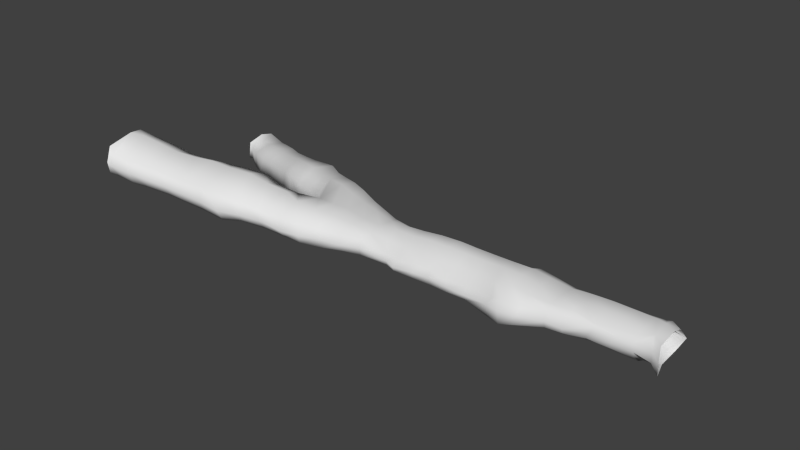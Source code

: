 # Source: colliders_tunnel02.blend  (saved by Blender 2.72.0; exported with 4.5.12 LTS)
import bpy
from mathutils import Matrix  # noqa: F401  (used for matrix-valued properties, if any)

bpy.ops.wm.read_factory_settings(use_empty=True)
scene = bpy.context.scene
scene.name = 'Scene'

# ---- collections
col_collection_13 = bpy.data.collections.new('Collection 13'); scene.collection.children.link(col_collection_13)

# ---- world
world_world = bpy.data.worlds.new('World'); scene.world = world_world
world_world.color = (0.05088, 0.05088, 0.05088)
world_world.use_sun_shadow = False
world_world.sun_shadow_jitter_overblur = 0.0
world_world.cycles.sampling_method = 'MANUAL'
world_world.cycles.sample_map_resolution = 256

# ---- meshes
me_cube_009 = bpy.data.meshes.new('Cube.009')
me_cube_009.from_pydata([(-42.1, -7.172, -0.883), (-42.39, 0.5256, -1.157), (-42.24, -7.194, 0.6402), (-42.29, 0.4005, 0.4228), (-15.47, -2.013, 0.4558), (-15.01, -5.256, 0.1823), (-42.16, -5.654, 1.206), (-42.04, -3.559, 0.7236), (-42.14, -1.159, 0.894), (-42.04, -1.252, -1.358), (-41.74, -3.432, -1.186), (-42.01, -5.877, -1.258), (-15.52, -2.762, 0.6678), (-15.35, -4.458, 0.7592), (-15.52, -4.152, -1.343), (-15.57, -2.582, -1.357), (-42.21, -7.589, -0.2806), (-42.17, 0.9483, -0.2804), (-15.57, -1.625, -0.377), (-15.01, -5.256, -0.5616), (-36.3, -2.083, 0.3388), (-34.84, -2.208, 0.2504), (-33.49, -2.256, 0.1565), (-31.72, -2.233, 0.481), (-30.24, -2.277, 0.6397), (-28.56, -2.262, 0.3536), (-27.41, -2.277, 0.546), (-25.98, -1.983, 0.2802), (-24.68, -1.779, 0.4995), (-23.49, -1.863, 0.365), (-21.81, -2.121, 0.2681), (-20.19, -2.072, 0.3224), (-19.09, -2.059, 0.3459), (-17.34, -2.065, 0.3366), (-15.87, -2.025, 0.382), (-16.41, -1.925, -0.8801), (-17.5, -2.143, -0.9103), (-18.96, -2.125, -0.8583), (-20.34, -2.125, -0.8715), (-21.83, -2.137, -0.8817), (-23.46, -1.881, -0.9605), (-24.61, -1.736, -1.034), (-25.86, -2.022, -0.9245), (-27.49, -2.142, -0.91), (-29.06, -1.437, -1.228), (-30.21, -1.459, -1.279), (-30.92, -1.95, -1.06), (-33.28, -2.294, -0.8193), (-34.79, -2.147, -0.8396), (-36.3, -2.085, -0.9159), (-16.28, -5.202, 0.2302), (-17.27, -5.209, 0.1619), (-18.77, -5.263, 0.2855), (-20.41, -5.404, 0.2281), (-21.83, -5.556, 0.3875), (-23.39, -5.894, 0.1774), (-24.81, -6.149, 0.3105), (-25.39, -6.079, 0.08398), (-27.48, -5.688, -0.04689), (-29.16, -5.718, -0.1926), (-30.52, -5.531, 0.03413), (-31.43, -5.572, 0.003329), (-33.23, -5.707, -0.1402), (-34.02, -5.571, -0.1816), (-36.31, -5.511, 0.2285), (-36.4, -5.698, -0.9554), (-34.0, -5.721, -0.907), (-33.23, -5.967, -0.9317), (-31.82, -5.805, -1.0), (-30.35, -5.68, -1.066), (-29.04, -5.909, -0.9383), (-27.53, -5.952, -0.8865), (-25.54, -6.292, -1.178), (-24.64, -6.427, -1.297), (-23.76, -6.269, -1.092), (-21.86, -5.605, -0.8114), (-20.66, -5.547, -0.7571), (-19.31, -5.225, -0.6696), (-17.52, -5.203, -0.696), (-16.09, -5.192, -0.6704), (-36.12, -5.047, -1.287), (-34.18, -5.047, -1.128), (-33.21, -5.242, -1.264), (-31.82, -5.234, -1.33), (-30.34, -5.245, -1.279), (-28.98, -5.247, -1.27), (-27.52, -5.231, -1.227), (-25.85, -5.279, -1.267), (-24.67, -5.32, -1.485), (-23.41, -5.246, -1.231), (-21.86, -5.112, -1.033), (-20.41, -5.053, -1.061), (-18.96, -4.831, -0.9918), (-17.5, -4.843, -1.064), (-16.0, -4.834, -1.075), (-36.11, -3.986, -1.325), (-34.7, -3.925, -1.26), (-33.23, -3.98, -1.303), (-31.77, -3.978, -1.334), (-30.38, -3.943, -1.344), (-28.94, -3.976, -1.296), (-27.5, -3.953, -1.305), (-26.03, -3.943, -1.376), (-24.65, -3.96, -1.554), (-23.28, -3.938, -1.402), (-21.82, -3.939, -1.263), (-20.36, -3.917, -1.31), (-18.94, -3.921, -1.282), (-17.51, -3.955, -1.358), (-16.1, -3.919, -1.383), (-36.05, -2.919, -1.181), (-34.73, -2.783, -1.167), (-33.26, -2.838, -1.156), (-31.77, -2.846, -1.184), (-30.37, -2.618, -1.378), (-28.95, -2.602, -1.303), (-27.48, -2.737, -1.252), (-26.05, -2.729, -1.293), (-24.65, -2.69, -1.472), (-23.28, -2.72, -1.359), (-21.84, -2.736, -1.2), (-20.34, -2.754, -1.22), (-18.98, -2.779, -1.209), (-17.5, -2.746, -1.244), (-16.06, -2.594, -1.348), (-16.18, -4.858, 0.6139), (-17.32, -4.854, 0.5178), (-18.85, -5.069, 0.4153), (-20.33, -4.967, 0.6565), (-21.77, -5.153, 0.649), (-23.29, -5.084, 0.599), (-24.61, -5.131, 0.8898), (-26.02, -4.956, 0.6279), (-27.52, -4.89, 0.4786), (-28.99, -4.832, 0.5181), (-30.32, -4.929, 0.4778), (-31.83, -4.884, 0.4486), (-33.25, -4.867, 0.3768), (-34.78, -4.811, 0.4022), (-36.14, -4.942, 0.5437), (-16.13, -3.951, 0.7648), (-17.6, -3.94, 0.8724), (-18.88, -3.923, 0.8322), (-20.36, -3.942, 0.7822), (-21.79, -3.937, 0.6971), (-23.29, -3.954, 0.8298), (-24.66, -3.971, 1.04), (-26.1, -3.955, 1.056), (-27.52, -3.94, 0.9705), (-28.94, -3.94, 0.9705), (-30.36, -3.906, 0.9668), (-31.81, -3.9, 0.948), (-33.24, -3.912, 0.8058), (-34.7, -3.908, 0.7872), (-36.07, -3.955, 0.7131), (-16.16, -2.755, 0.74), (-17.45, -2.783, 0.7811), (-18.99, -2.7, 0.7501), (-20.3, -2.783, 0.7508), (-21.78, -2.783, 0.6056), (-23.32, -2.735, 0.743), (-24.66, -2.688, 0.9099), (-26.12, -2.756, 0.9168), (-27.49, -2.751, 0.9043), (-28.94, -2.782, 0.9302), (-30.34, -2.717, 0.9215), (-31.8, -2.734, 0.8624), (-33.25, -2.861, 0.7633), (-34.7, -2.877, 0.6743), (-36.05, -2.845, 0.5975), (-15.85, -1.748, -0.3655), (-17.51, -1.807, -0.2892), (-18.97, -1.814, -0.2818), (-20.35, -1.798, -0.2748), (-21.8, -1.828, -0.2935), (-23.34, -1.571, -0.2901), (-24.65, -1.317, -0.2877), (-25.89, -1.662, -0.2088), (-27.55, -1.976, -0.2738), (-29.03, -1.709, -0.5594), (-30.34, -1.693, -0.5511), (-31.78, -2.005, -0.2636), (-33.33, -2.05, -0.2904), (-34.8, -1.944, -0.2713), (-36.15, -1.725, -0.2877), (-36.33, -5.884, -0.3511), (-34.01, -5.855, -0.5047), (-33.22, -6.136, -0.5563), (-31.58, -5.967, -0.4932), (-30.51, -5.88, -0.483), (-28.99, -6.022, -0.4819), (-27.51, -6.117, -0.4937), (-25.71, -6.193, -0.4468), (-24.64, -6.563, -0.3236), (-23.45, -6.302, -0.3288), (-21.8, -5.786, -0.309), (-20.62, -5.647, -0.3986), (-18.92, -5.381, -0.1007), (-17.58, -5.329, -0.2832), (-16.11, -5.327, -0.2817), (-43.67, -7.562, -0.5809), (-44.01, -7.625, 0.8882), (-43.66, -5.169, 1.332), (-43.63, -4.059, 0.808), (-43.32, -3.948, -0.6278), (-43.63, -6.541, -0.9405), (-43.68, -7.901, 0.09128), (-44.02, 1.148, -1.304), (-43.75, 1.128, 0.1086), (-43.5, -2.326, 0.2162), (-43.69, -0.6562, 0.6938), (-43.88, -0.2962, -1.608), (-43.79, -2.101, -1.393), (-43.77, 1.486, -0.6726), (-37.87, -1.436, -0.9358), (-39.23, -0.826, -1.014), (-40.8, -0.1404, -1.067), (-37.88, -5.901, 0.2817), (-39.56, -6.204, 0.2296), (-40.99, -6.866, 0.5013), (-37.69, -5.002, 0.658), (-39.32, -5.101, 0.8438), (-40.67, -5.441, 1.02), (-37.59, -3.877, 0.6772), (-39.22, -3.709, 0.8589), (-40.75, -3.584, 0.7095), (-37.71, -2.471, 0.6758), (-39.26, -2.053, 0.7245), (-40.69, -1.61, 0.7834), (-37.68, -1.091, -0.3013), (-39.16, -0.4383, -0.3115), (-40.65, 0.3077, -0.2868), (-40.94, -0.1478, 0.4298), (-39.22, -0.9145, 0.3494), (-37.82, -1.471, 0.3405), (-40.77, -6.96, -1.021), (-39.19, -6.297, -1.153), (-37.73, -6.032, -0.9696), (-40.68, -5.554, -1.457), (-39.14, -5.336, -1.671), (-37.63, -5.012, -1.264), (-40.66, -3.467, -1.615), (-39.18, -3.713, -1.343), (-37.74, -3.794, -1.356), (-40.69, -1.721, -1.434), (-39.21, -1.983, -1.347), (-37.66, -2.543, -1.304), (-40.7, -7.286, -0.3134), (-39.38, -6.548, -0.443), (-37.7, -6.313, -0.4033), (-56.12, -10.85, 1.111), (-56.18, -10.57, 3.135), (-56.39, -8.479, 3.478), (-56.87, -7.252, 3.194), (-57.07, -6.651, 2.756), (-56.61, -9.621, 0.7277), (-55.9, -11.15, 2.12), (-55.64, 5.781, -2.632), (-55.37, 5.812, -1.724), (-56.38, 3.352, -1.754), (-56.23, 4.441, -1.447), (-56.1, 4.714, -3.011), (-56.45, 3.35, -2.61), (-55.56, 6.016, -2.201), (-55.68, -6.352, 2.511), (-54.28, -6.118, 2.283), (-52.42, -5.884, 1.908), (-51.11, -5.535, 1.841), (-49.55, -5.113, 1.75), (-48.1, -4.579, 1.611), (-46.71, -4.298, 1.521), (-45.35, -4.254, 1.028), (-45.1, -4.255, -0.3576), (-46.59, -4.335, -0.3598), (-47.99, -4.555, -0.1685), (-49.52, -5.06, 0.2311), (-50.89, -5.529, 0.4807), (-52.25, -5.85, 0.7678), (-54.21, -6.162, 1.01), (-54.91, -6.266, 1.205), (-55.35, -10.61, 1.0), (-54.11, -10.39, 0.7387), (-52.94, -10.01, 0.6141), (-51.11, -9.535, 0.3759), (-49.64, -9.248, 0.1223), (-48.33, -8.969, -0.112), (-46.63, -8.689, -0.4704), (-45.3, -8.092, -0.3809), (-45.16, -8.499, 0.2993), (-46.52, -9.232, 0.4447), (-48.12, -9.401, 0.7583), (-49.69, -9.646, 0.9591), (-51.19, -9.903, 1.161), (-52.76, -10.34, 1.404), (-54.22, -10.71, 1.626), (-55.47, -11.04, 1.865), (-45.34, -6.871, -0.7177), (-46.72, -7.277, -0.7967), (-48.19, -7.635, -0.5373), (-49.71, -8.015, -0.3267), (-51.28, -8.366, 0.03088), (-52.72, -8.768, 0.2593), (-54.28, -9.095, 0.405), (-55.54, -9.39, 0.5215), (-55.47, -7.994, 3.305), (-54.22, -7.718, 3.008), (-52.75, -7.406, 2.628), (-51.2, -7.001, 2.483), (-49.69, -6.602, 2.462), (-48.17, -6.241, 2.226), (-46.65, -5.851, 2.088), (-45.17, -5.545, 1.647), (-55.62, -10.64, 2.73), (-54.66, -10.37, 2.424), (-53.08, -9.961, 2.22), (-51.33, -9.455, 1.894), (-49.88, -9.195, 1.697), (-48.37, -8.894, 1.607), (-46.74, -8.697, 1.565), (-45.48, -8.216, 1.276), (-55.35, 2.657, -2.801), (-54.09, 1.985, -2.699), (-52.63, 1.504, -2.438), (-51.1, 0.7608, -2.263), (-49.59, 0.1389, -2.174), (-48.12, -0.6015, -2.071), (-46.59, -1.092, -1.623), (-45.08, -1.689, -1.43), (-44.94, -1.678, -0.03892), (-46.47, -1.148, -0.2081), (-48.05, -0.5954, -0.2518), (-49.16, 0.04186, -0.4563), (-50.83, 0.8518, -0.9349), (-52.23, 1.558, -1.109), (-53.83, 2.132, -1.339), (-55.29, 2.774, -1.534), (-54.48, 5.393, -1.514), (-53.16, 4.849, -1.319), (-51.99, 4.307, -1.207), (-50.44, 3.734, -0.9234), (-49.05, 3.256, -0.6688), (-47.66, 2.935, -0.4146), (-46.44, 2.483, -0.1281), (-45.24, 1.844, -0.1646), (-45.07, 2.185, -0.87), (-46.31, 2.893, -1.064), (-47.65, 3.282, -1.219), (-49.07, 3.573, -1.363), (-50.45, 4.043, -1.532), (-51.93, 4.588, -1.721), (-53.15, 5.175, -1.895), (-54.47, 5.721, -2.072), (-55.11, 4.337, -3.16), (-53.71, 3.756, -2.957), (-52.36, 3.149, -2.751), (-50.93, 2.559, -2.556), (-49.47, 1.982, -2.402), (-48.06, 1.43, -2.34), (-46.69, 0.8738, -2.16), (-45.34, 0.3107, -1.828), (-54.68, 5.528, -2.655), (-53.35, 4.984, -2.462), (-52.15, 4.448, -2.272), (-50.63, 3.813, -2.068), (-49.28, 3.283, -1.934), (-47.73, 2.808, -1.902), (-46.6, 2.426, -1.832), (-45.42, 1.868, -1.607), (-45.06, -0.07965, 0.3371), (-46.53, 0.4952, 0.3849), (-47.95, 1.075, 0.174), (-49.37, 1.686, -0.121), (-50.73, 2.243, -0.4972), (-52.16, 2.78, -0.7215), (-53.56, 3.41, -0.9234), (-54.98, 3.989, -1.129), (-56.78, -7.706, 1.181), (-41.87, -4.654, -1.222), (-36.12, -4.516, -1.306), (-34.44, -4.486, -1.194), (-33.22, -4.611, -1.283), (-31.8, -4.606, -1.332), (-30.36, -4.594, -1.312), (-28.96, -4.611, -1.283), (-27.51, -4.592, -1.266), (-25.94, -4.611, -1.322), (-24.66, -4.64, -1.52), (-23.34, -4.592, -1.317), (-21.84, -4.526, -1.148), (-20.39, -4.485, -1.186), (-18.95, -4.376, -1.137), (-17.51, -4.399, -1.211), (-15.94, -4.377, -1.229), (-43.48, -5.244, -0.7841), (-40.67, -4.51, -1.536), (-39.16, -4.525, -1.507), (-37.69, -4.403, -1.31), (-45.22, -5.563, -0.5377), (-46.65, -5.806, -0.5783), (-48.09, -6.095, -0.3529), (-49.62, -6.537, -0.0478), (-51.08, -6.948, 0.2558), (-52.48, -7.309, 0.5136), (-54.24, -7.628, 0.7074), (-55.22, -7.828, 0.8633), (-14.58, -5.186, 0.7154), (-14.46, -5.431, -1.142), (-14.75, -2.483, 0.4301), (-14.98, -2.211, -1.27), (-14.45, -5.52, -0.2699), (-14.63, -1.706, -0.5258), (-14.73, -3.377, 0.6908), (-14.97, -3.886, -1.36), (-56.97, 6.55, -2.039), (-56.98, 6.103, -2.708), (-57.0, 5.013, -3.078), (-56.97, 3.488, -2.707), (-56.98, 5.011, -1.114), (-56.98, 6.104, -1.394), (-56.99, 3.692, -1.433)], [], [(19, 14, 109, 392, 94, 79, 199), (247, 235, 0, 16), (228, 8, 3, 232), (109, 14, 15, 124), (219, 2, 6, 222), (222, 6, 7, 225), (225, 7, 8, 228), (34, 170, 18, 4), (219, 247, 16, 2), (229, 214, 49, 184), (184, 49, 48, 183), (183, 48, 47, 182), (182, 47, 46, 181), (181, 46, 45, 180), (180, 45, 44, 179), (179, 44, 43, 178), (178, 43, 42, 177), (177, 42, 41, 176), (176, 41, 40, 175), (175, 40, 39, 174), (174, 39, 38, 173), (173, 38, 37, 172), (172, 37, 36, 171), (171, 36, 35, 170), (199, 79, 78, 198), (198, 78, 77, 197), (197, 77, 76, 196), (196, 76, 75, 195), (195, 75, 74, 194), (194, 74, 73, 193), (193, 73, 72, 192), (192, 72, 71, 191), (191, 71, 70, 190), (190, 70, 69, 189), (189, 69, 68, 188), (188, 68, 67, 187), (187, 67, 66, 186), (186, 66, 65, 185), (246, 110, 49, 214), (110, 111, 48, 49), (111, 112, 47, 48), (112, 113, 46, 47), (113, 114, 45, 46), (114, 115, 44, 45), (115, 116, 43, 44), (116, 117, 42, 43), (117, 118, 41, 42), (118, 119, 40, 41), (119, 120, 39, 40), (120, 121, 38, 39), (121, 122, 37, 38), (122, 123, 36, 37), (123, 124, 35, 36), (12, 155, 34, 4), (155, 156, 33, 34), (156, 157, 32, 33), (157, 158, 31, 32), (158, 159, 30, 31), (159, 160, 29, 30), (160, 161, 28, 29), (161, 162, 27, 28), (162, 163, 26, 27), (163, 164, 25, 26), (164, 165, 24, 25), (165, 166, 23, 24), (166, 167, 22, 23), (167, 168, 21, 22), (168, 169, 20, 21), (237, 65, 80, 240), (65, 66, 81, 80), (66, 67, 82, 81), (67, 68, 83, 82), (68, 69, 84, 83), (69, 70, 85, 84), (70, 71, 86, 85), (71, 72, 87, 86), (72, 73, 88, 87), (73, 74, 89, 88), (74, 75, 90, 89), (75, 76, 91, 90), (76, 77, 92, 91), (77, 78, 93, 92), (78, 79, 94, 93), (396, 378, 95, 243), (378, 379, 96, 95), (379, 380, 97, 96), (380, 381, 98, 97), (381, 382, 99, 98), (382, 383, 100, 99), (383, 384, 101, 100), (384, 385, 102, 101), (385, 386, 103, 102), (386, 387, 104, 103), (387, 388, 105, 104), (388, 389, 106, 105), (389, 390, 107, 106), (390, 391, 108, 107), (391, 392, 109, 108), (243, 95, 110, 246), (95, 96, 111, 110), (96, 97, 112, 111), (97, 98, 113, 112), (98, 99, 114, 113), (99, 100, 115, 114), (100, 101, 116, 115), (101, 102, 117, 116), (102, 103, 118, 117), (103, 104, 119, 118), (104, 105, 120, 119), (105, 106, 121, 120), (106, 107, 122, 121), (107, 108, 123, 122), (108, 109, 124, 123), (50, 51, 126, 125), (51, 52, 127, 126), (52, 53, 128, 127), (53, 54, 129, 128), (54, 55, 130, 129), (55, 56, 131, 130), (56, 57, 132, 131), (57, 58, 133, 132), (58, 59, 134, 133), (59, 60, 135, 134), (60, 61, 136, 135), (61, 62, 137, 136), (62, 63, 138, 137), (63, 64, 139, 138), (125, 126, 141, 140), (126, 127, 142, 141), (127, 128, 143, 142), (128, 129, 144, 143), (129, 130, 145, 144), (130, 131, 146, 145), (131, 132, 147, 146), (132, 133, 148, 147), (133, 134, 149, 148), (134, 135, 150, 149), (135, 136, 151, 150), (136, 137, 152, 151), (137, 138, 153, 152), (138, 139, 154, 153), (13, 140, 155, 12), (140, 141, 156, 155), (141, 142, 157, 156), (142, 143, 158, 157), (143, 144, 159, 158), (144, 145, 160, 159), (145, 146, 161, 160), (146, 147, 162, 161), (147, 148, 163, 162), (148, 149, 164, 163), (149, 150, 165, 164), (150, 151, 166, 165), (151, 152, 167, 166), (152, 153, 168, 167), (153, 154, 169, 168), (234, 229, 184, 20), (20, 184, 183, 21), (21, 183, 182, 22), (22, 182, 181, 23), (23, 181, 180, 24), (24, 180, 179, 25), (25, 179, 178, 26), (26, 178, 177, 27), (27, 177, 176, 28), (28, 176, 175, 29), (29, 175, 174, 30), (30, 174, 173, 31), (31, 173, 172, 32), (32, 172, 171, 33), (33, 171, 170, 34), (5, 19, 199, 50), (50, 199, 198, 51), (51, 198, 197, 52), (52, 197, 196, 53), (53, 196, 195, 54), (54, 195, 194, 55), (55, 194, 193, 56), (56, 193, 192, 57), (57, 192, 191, 58), (58, 191, 190, 59), (59, 190, 189, 60), (60, 189, 188, 61), (61, 188, 187, 62), (62, 187, 186, 63), (63, 186, 185, 64), (0, 200, 206, 16), (377, 393, 205, 11), (6, 202, 203, 7), (2, 201, 202, 6), (11, 205, 200, 0), (16, 206, 201, 2), (3, 208, 213, 17), (9, 211, 212, 10), (1, 207, 211, 9), (7, 209, 210, 8), (17, 213, 207, 1), (8, 210, 208, 3), (10, 212, 209, 7), (204, 10, 7, 203), (185, 65, 237, 249), (249, 237, 236, 248), (248, 236, 235, 247), (169, 226, 234, 20), (226, 227, 233, 234), (227, 228, 232, 233), (64, 217, 220, 139), (217, 218, 221, 220), (218, 219, 222, 221), (139, 220, 223, 154), (220, 221, 224, 223), (221, 222, 225, 224), (154, 223, 226, 169), (223, 224, 227, 226), (224, 225, 228, 227), (64, 185, 249, 217), (217, 249, 248, 218), (218, 248, 247, 219), (17, 1, 216, 231), (231, 216, 215, 230), (230, 215, 214, 229), (9, 244, 216, 1), (244, 245, 215, 216), (245, 246, 214, 215), (0, 235, 238, 11), (235, 236, 239, 238), (236, 237, 240, 239), (377, 394, 241, 10), (394, 395, 242, 241), (395, 396, 243, 242), (10, 241, 244, 9), (241, 242, 245, 244), (242, 243, 246, 245), (3, 17, 231, 232), (232, 231, 230, 233), (233, 230, 229, 234), (264, 253, 254, 279), (280, 250, 256, 295), (304, 252, 253, 264), (312, 251, 252, 304), (303, 255, 250, 280), (295, 256, 251, 312), (320, 262, 259, 335), (336, 258, 263, 351), (352, 261, 262, 320), (360, 257, 261, 352), (335, 259, 260, 375), (351, 263, 257, 360), (375, 260, 258, 336), (203, 271, 272, 204), (271, 270, 273, 272), (270, 269, 274, 273), (269, 268, 275, 274), (268, 267, 276, 275), (267, 266, 277, 276), (266, 265, 278, 277), (265, 264, 279, 278), (200, 287, 288, 206), (287, 286, 289, 288), (286, 285, 290, 289), (285, 284, 291, 290), (284, 283, 292, 291), (283, 282, 293, 292), (282, 281, 294, 293), (281, 280, 295, 294), (393, 397, 296, 205), (397, 398, 297, 296), (398, 399, 298, 297), (399, 400, 299, 298), (400, 401, 300, 299), (401, 402, 301, 300), (402, 403, 302, 301), (403, 404, 303, 302), (202, 311, 271, 203), (311, 310, 270, 271), (310, 309, 269, 270), (309, 308, 268, 269), (308, 307, 267, 268), (307, 306, 266, 267), (306, 305, 265, 266), (305, 304, 264, 265), (201, 319, 311, 202), (319, 318, 310, 311), (318, 317, 309, 310), (317, 316, 308, 309), (316, 315, 307, 308), (315, 314, 306, 307), (314, 313, 305, 306), (313, 312, 304, 305), (205, 296, 287, 200), (296, 297, 286, 287), (297, 298, 285, 286), (298, 299, 284, 285), (299, 300, 283, 284), (300, 301, 282, 283), (301, 302, 281, 282), (302, 303, 280, 281), (206, 288, 319, 201), (288, 289, 318, 319), (289, 290, 317, 318), (290, 291, 316, 317), (291, 292, 315, 316), (292, 293, 314, 315), (293, 294, 313, 314), (294, 295, 312, 313), (212, 327, 328, 209), (327, 326, 329, 328), (326, 325, 330, 329), (325, 324, 331, 330), (324, 323, 332, 331), (323, 322, 333, 332), (322, 321, 334, 333), (321, 320, 335, 334), (208, 343, 344, 213), (343, 342, 345, 344), (342, 341, 346, 345), (341, 340, 347, 346), (340, 339, 348, 347), (339, 338, 349, 348), (338, 337, 350, 349), (337, 336, 351, 350), (211, 359, 327, 212), (359, 358, 326, 327), (358, 357, 325, 326), (357, 356, 324, 325), (356, 355, 323, 324), (355, 354, 322, 323), (354, 353, 321, 322), (353, 352, 320, 321), (207, 367, 359, 211), (367, 366, 358, 359), (366, 365, 357, 358), (365, 364, 356, 357), (364, 363, 355, 356), (363, 362, 354, 355), (362, 361, 353, 354), (361, 360, 352, 353), (209, 328, 368, 210), (328, 329, 369, 368), (329, 330, 370, 369), (330, 331, 371, 370), (331, 332, 372, 371), (332, 333, 373, 372), (333, 334, 374, 373), (334, 335, 375, 374), (213, 344, 367, 207), (344, 345, 366, 367), (345, 346, 365, 366), (346, 347, 364, 365), (347, 348, 363, 364), (348, 349, 362, 363), (349, 350, 361, 362), (350, 351, 360, 361), (210, 368, 343, 208), (368, 369, 342, 343), (369, 370, 341, 342), (370, 371, 340, 341), (371, 372, 339, 340), (372, 373, 338, 339), (373, 374, 337, 338), (374, 375, 336, 337), (279, 254, 376, 404), (240, 80, 378, 396), (80, 81, 379, 378), (81, 82, 380, 379), (82, 83, 381, 380), (83, 84, 382, 381), (84, 85, 383, 382), (85, 86, 384, 383), (86, 87, 385, 384), (87, 88, 386, 385), (88, 89, 387, 386), (89, 90, 388, 387), (90, 91, 389, 388), (91, 92, 390, 389), (92, 93, 391, 390), (93, 94, 392, 391), (10, 204, 393, 377), (11, 238, 394, 377), (238, 239, 395, 394), (239, 240, 396, 395), (204, 272, 397, 393), (272, 273, 398, 397), (273, 274, 399, 398), (274, 275, 400, 399), (275, 276, 401, 400), (276, 277, 402, 401), (277, 278, 403, 402), (278, 279, 404, 403), (404, 376, 255, 303), (124, 15, 18, 170, 35), (125, 140, 13, 5, 50), (19, 406, 412, 14), (14, 412, 408, 15), (15, 408, 410, 18), (18, 410, 407, 4), (19, 5, 409, 406), (5, 13, 405, 409), (13, 12, 411, 405), (12, 4, 407, 411), (260, 417, 418, 258), (263, 258, 418, 413), (257, 263, 413, 414), (261, 257, 414, 415), (262, 261, 415, 416), (262, 416, 419, 259), (259, 419, 417, 260)])
me_cube_009.polygons.foreach_set('use_smooth', [True] * 407)
_uv = me_cube_009.uv_layers.new(name='UVMap')
_uv.uv.foreach_set('vector', [0.8012, 0.4119, 0.7749, 0.4479, 0.7574, 0.4525, 0.7638, 0.4395, 0.7636, 0.4258, 0.7655, 0.4097, 0.7669, 0.3973, 0.04201, 0.3386, 0.0458, 0.358, 0.01054, 0.362, 0.002435, 0.3435, 0.06246, 0.1679, 0.02323, 0.1545, 0.0205, 0.1112, 0.0567, 0.1264, 0.7945, 0.1851, 0.8112, 0.1793, 0.8074, 0.2252, 0.793, 0.2232, 0.03449, 0.315, 0.0001406, 0.3168, 0.009082, 0.274, 0.05054, 0.276, 0.05054, 0.276, 0.009082, 0.274, 0.02215, 0.2184, 0.05688, 0.2231, 0.05688, 0.2231, 0.02215, 0.2184, 0.02323, 0.1545, 0.06246, 0.1679, 0.7882, 0.2838, 0.7943, 0.262, 0.8022, 0.2637, 0.799, 0.2871, 0.03449, 0.315, 0.04201, 0.3386, 0.002435, 0.3435, 0.0001406, 0.3168, 0.1576, 0.1411, 0.164, 0.1187, 0.2166, 0.1349, 0.2102, 0.1595, 0.2102, 0.1595, 0.2166, 0.1349, 0.2626, 0.1546, 0.2565, 0.1735, 0.2565, 0.1735, 0.2626, 0.1546, 0.3108, 0.1653, 0.3052, 0.1837, 0.3052, 0.1837, 0.3108, 0.1653, 0.3845, 0.177, 0.3539, 0.1937, 0.3539, 0.1937, 0.3845, 0.177, 0.4045, 0.1816, 0.3958, 0.1952, 0.3958, 0.1952, 0.4045, 0.1816, 0.4254, 0.1853, 0.4256, 0.2015, 0.4256, 0.2015, 0.4254, 0.1853, 0.4709, 0.1901, 0.4674, 0.21, 0.4674, 0.21, 0.4709, 0.1901, 0.5196, 0.1964, 0.5163, 0.2182, 0.5163, 0.2182, 0.5196, 0.1964, 0.5516, 0.2032, 0.5476, 0.222, 0.5476, 0.222, 0.5516, 0.2032, 0.5794, 0.2078, 0.5785, 0.2272, 0.5785, 0.2272, 0.5794, 0.2078, 0.6251, 0.2156, 0.6219, 0.2352, 0.6219, 0.2352, 0.6251, 0.2156, 0.6678, 0.2237, 0.6643, 0.2429, 0.6643, 0.2429, 0.6678, 0.2237, 0.7071, 0.2304, 0.7039, 0.2492, 0.7039, 0.2492, 0.7071, 0.2304, 0.7495, 0.2355, 0.746, 0.2561, 0.746, 0.2561, 0.7495, 0.2355, 0.78, 0.2445, 0.7943, 0.262, 0.7669, 0.3973, 0.7655, 0.4097, 0.7225, 0.404, 0.7223, 0.3909, 0.7223, 0.3909, 0.7225, 0.404, 0.6683, 0.3981, 0.6821, 0.381, 0.6821, 0.381, 0.6683, 0.3981, 0.6275, 0.3929, 0.6299, 0.3826, 0.6299, 0.3826, 0.6275, 0.3929, 0.5931, 0.392, 0.5956, 0.3764, 0.5956, 0.3764, 0.5931, 0.392, 0.54, 0.3853, 0.5502, 0.3693, 0.5502, 0.3693, 0.54, 0.3853, 0.5214, 0.3841, 0.5245, 0.3657, 0.5245, 0.3657, 0.5214, 0.3841, 0.5019, 0.3811, 0.4994, 0.3631, 0.4994, 0.3631, 0.5019, 0.3811, 0.4487, 0.3713, 0.451, 0.3595, 0.451, 0.3595, 0.4487, 0.3713, 0.406, 0.3656, 0.4093, 0.3529, 0.4093, 0.3529, 0.406, 0.3656, 0.3674, 0.3653, 0.3649, 0.3463, 0.3649, 0.3463, 0.3674, 0.3653, 0.325, 0.3569, 0.3335, 0.3421, 0.3335, 0.3421, 0.325, 0.3569, 0.2875, 0.3497, 0.2892, 0.3393, 0.2892, 0.3393, 0.2875, 0.3497, 0.2634, 0.3497, 0.264, 0.3357, 0.264, 0.3357, 0.2634, 0.3497, 0.1839, 0.3511, 0.185, 0.3296, 0.1908, 0.09548, 0.2371, 0.1145, 0.2166, 0.1349, 0.164, 0.1187, 0.2371, 0.1145, 0.2722, 0.1343, 0.2626, 0.1546, 0.2166, 0.1349, 0.2722, 0.1343, 0.3156, 0.1453, 0.3108, 0.1653, 0.2626, 0.1546, 0.3156, 0.1453, 0.36, 0.1501, 0.3845, 0.177, 0.3108, 0.1653, 0.36, 0.1501, 0.3991, 0.1567, 0.4045, 0.1816, 0.3845, 0.177, 0.3991, 0.1567, 0.434, 0.1608, 0.4254, 0.1853, 0.4045, 0.1816, 0.434, 0.1608, 0.4752, 0.169, 0.4709, 0.1901, 0.4254, 0.1853, 0.4752, 0.169, 0.5168, 0.1739, 0.5196, 0.1964, 0.4709, 0.1901, 0.5168, 0.1739, 0.5547, 0.1778, 0.5516, 0.2032, 0.5196, 0.1964, 0.5547, 0.1778, 0.5896, 0.1853, 0.5794, 0.2078, 0.5516, 0.2032, 0.5896, 0.1853, 0.6288, 0.196, 0.6251, 0.2156, 0.5794, 0.2078, 0.6288, 0.196, 0.6715, 0.2034, 0.6678, 0.2237, 0.6251, 0.2156, 0.6715, 0.2034, 0.7097, 0.2092, 0.7071, 0.2304, 0.6678, 0.2237, 0.7097, 0.2092, 0.7519, 0.2156, 0.7495, 0.2355, 0.7071, 0.2304, 0.7519, 0.2156, 0.793, 0.2232, 0.78, 0.2445, 0.7495, 0.2355, 0.794, 0.3072, 0.7762, 0.3048, 0.7882, 0.2838, 0.799, 0.2871, 0.7762, 0.3048, 0.7398, 0.2998, 0.7474, 0.276, 0.7882, 0.2838, 0.7398, 0.2998, 0.6964, 0.2899, 0.6972, 0.2678, 0.7474, 0.276, 0.6964, 0.2899, 0.6588, 0.2852, 0.666, 0.2623, 0.6972, 0.2678, 0.6588, 0.2852, 0.6163, 0.276, 0.6188, 0.254, 0.666, 0.2623, 0.6163, 0.276, 0.573, 0.2701, 0.5718, 0.2451, 0.6188, 0.254, 0.573, 0.2701, 0.5386, 0.2648, 0.5429, 0.2412, 0.5718, 0.2451, 0.5386, 0.2648, 0.5012, 0.2592, 0.5103, 0.2333, 0.5429, 0.2412, 0.5012, 0.2592, 0.4639, 0.253, 0.4685, 0.2367, 0.5103, 0.2333, 0.4639, 0.253, 0.4233, 0.249, 0.4364, 0.2291, 0.4685, 0.2367, 0.4233, 0.249, 0.3857, 0.2422, 0.3909, 0.2287, 0.4364, 0.2291, 0.3857, 0.2422, 0.3451, 0.2342, 0.3508, 0.2165, 0.3909, 0.2287, 0.3451, 0.2342, 0.3005, 0.2279, 0.2969, 0.1986, 0.3508, 0.2165, 0.3005, 0.2279, 0.2526, 0.2202, 0.2515, 0.1927, 0.2969, 0.1986, 0.2526, 0.2202, 0.2066, 0.2127, 0.2006, 0.1838, 0.2515, 0.1927, 0.1392, 0.3518, 0.1839, 0.3511, 0.1953, 0.3738, 0.1496, 0.3828, 0.1839, 0.3511, 0.2634, 0.3497, 0.2556, 0.3723, 0.1953, 0.3738, 0.2634, 0.3497, 0.2875, 0.3497, 0.2851, 0.3709, 0.2556, 0.3723, 0.2875, 0.3497, 0.325, 0.3569, 0.3233, 0.3752, 0.2851, 0.3709, 0.325, 0.3569, 0.3674, 0.3653, 0.3656, 0.3794, 0.3233, 0.3752, 0.3674, 0.3653, 0.406, 0.3656, 0.4036, 0.3861, 0.3656, 0.3794, 0.406, 0.3656, 0.4487, 0.3713, 0.4442, 0.394, 0.4036, 0.3861, 0.4487, 0.3713, 0.5019, 0.3811, 0.4889, 0.4035, 0.4442, 0.394, 0.5019, 0.3811, 0.5214, 0.3841, 0.5185, 0.4077, 0.4889, 0.4035, 0.5214, 0.3841, 0.54, 0.3853, 0.5503, 0.409, 0.5185, 0.4077, 0.54, 0.3853, 0.5931, 0.392, 0.5934, 0.4078, 0.5503, 0.409, 0.5931, 0.392, 0.6275, 0.3929, 0.635, 0.409, 0.5934, 0.4078, 0.6275, 0.3929, 0.6683, 0.3981, 0.678, 0.4143, 0.635, 0.409, 0.6683, 0.3981, 0.7225, 0.404, 0.7213, 0.4191, 0.678, 0.4143, 0.7225, 0.404, 0.7655, 0.4097, 0.7636, 0.4258, 0.7213, 0.4191, 0.152, 0.4009, 0.1972, 0.3899, 0.199, 0.4053, 0.1541, 0.4182, 0.1972, 0.3899, 0.2471, 0.3891, 0.2393, 0.4054, 0.199, 0.4053, 0.2471, 0.3891, 0.2828, 0.3884, 0.2811, 0.406, 0.2393, 0.4054, 0.2828, 0.3884, 0.3222, 0.3927, 0.3209, 0.4101, 0.2811, 0.406, 0.3222, 0.3927, 0.3623, 0.3978, 0.3591, 0.4158, 0.3209, 0.4101, 0.3623, 0.3978, 0.401, 0.4037, 0.3985, 0.4212, 0.3591, 0.4158, 0.401, 0.4037, 0.4409, 0.4118, 0.4377, 0.4294, 0.3985, 0.4212, 0.4409, 0.4118, 0.4833, 0.4205, 0.4778, 0.4382, 0.4377, 0.4294, 0.4833, 0.4205, 0.5173, 0.425, 0.5161, 0.4435, 0.4778, 0.4382, 0.5173, 0.425, 0.5526, 0.4262, 0.5547, 0.4443, 0.5161, 0.4435, 0.5526, 0.4262, 0.5946, 0.4249, 0.5957, 0.4418, 0.5547, 0.4443, 0.5946, 0.4249, 0.6359, 0.4255, 0.6366, 0.442, 0.5957, 0.4418, 0.6359, 0.4255, 0.6775, 0.4286, 0.677, 0.4424, 0.6366, 0.442, 0.6775, 0.4286, 0.7196, 0.4327, 0.718, 0.4461, 0.677, 0.4424, 0.7196, 0.4327, 0.7638, 0.4395, 0.7574, 0.4525, 0.718, 0.4461, 0.2104, 0.06611, 0.2506, 0.08614, 0.2371, 0.1145, 0.1908, 0.09548, 0.2506, 0.08614, 0.2842, 0.104, 0.2722, 0.1343, 0.2371, 0.1145, 0.2842, 0.104, 0.323, 0.1126, 0.3156, 0.1453, 0.2722, 0.1343, 0.323, 0.1126, 0.3631, 0.1176, 0.36, 0.1501, 0.3156, 0.1453, 0.3631, 0.1176, 0.4015, 0.1213, 0.3991, 0.1567, 0.36, 0.1501, 0.4015, 0.1213, 0.4407, 0.1253, 0.434, 0.1608, 0.3991, 0.1567, 0.4407, 0.1253, 0.4807, 0.1339, 0.4752, 0.169, 0.434, 0.1608, 0.4807, 0.1339, 0.5217, 0.14, 0.5168, 0.1739, 0.4752, 0.169, 0.5217, 0.14, 0.5601, 0.1444, 0.5547, 0.1778, 0.5168, 0.1739, 0.5601, 0.1444, 0.5973, 0.1528, 0.5896, 0.1853, 0.5547, 0.1778, 0.5973, 0.1528, 0.6369, 0.1626, 0.6288, 0.196, 0.5896, 0.1853, 0.6369, 0.1626, 0.6765, 0.1712, 0.6715, 0.2034, 0.6288, 0.196, 0.6765, 0.1712, 0.7154, 0.1774, 0.7097, 0.2092, 0.6715, 0.2034, 0.7154, 0.1774, 0.7554, 0.181, 0.7519, 0.2156, 0.7097, 0.2092, 0.7554, 0.181, 0.7945, 0.1851, 0.793, 0.2232, 0.7519, 0.2156, 0.764, 0.3807, 0.7335, 0.3782, 0.7342, 0.3627, 0.7682, 0.3656, 0.7335, 0.3782, 0.6884, 0.3695, 0.687, 0.3621, 0.7342, 0.3627, 0.6884, 0.3695, 0.6389, 0.3643, 0.6447, 0.3472, 0.687, 0.3621, 0.6389, 0.3643, 0.5987, 0.3556, 0.6036, 0.3431, 0.6447, 0.3472, 0.5987, 0.3556, 0.5559, 0.3545, 0.5633, 0.3323, 0.6036, 0.3431, 0.5559, 0.3545, 0.5235, 0.3501, 0.5308, 0.3249, 0.5633, 0.3323, 0.5235, 0.3501, 0.509, 0.3509, 0.4958, 0.3191, 0.5308, 0.3249, 0.509, 0.3509, 0.4536, 0.3424, 0.455, 0.3156, 0.4958, 0.3191, 0.4536, 0.3424, 0.4057, 0.3406, 0.4144, 0.309, 0.455, 0.3156, 0.4057, 0.3406, 0.3672, 0.3277, 0.376, 0.3069, 0.4144, 0.309, 0.3672, 0.3277, 0.3406, 0.3249, 0.3327, 0.2995, 0.376, 0.3069, 0.3406, 0.3249, 0.2891, 0.3233, 0.2904, 0.2942, 0.3327, 0.2995, 0.2891, 0.3233, 0.264, 0.3213, 0.2414, 0.2873, 0.2904, 0.2942, 0.264, 0.3213, 0.1866, 0.3059, 0.1949, 0.2844, 0.2414, 0.2873, 0.7682, 0.3656, 0.7342, 0.3627, 0.7301, 0.3325, 0.7729, 0.3391, 0.7342, 0.3627, 0.687, 0.3621, 0.6931, 0.3259, 0.7301, 0.3325, 0.687, 0.3621, 0.6447, 0.3472, 0.6503, 0.3177, 0.6931, 0.3259, 0.6447, 0.3472, 0.6036, 0.3431, 0.6101, 0.3092, 0.6503, 0.3177, 0.6036, 0.3431, 0.5633, 0.3323, 0.5688, 0.3022, 0.6101, 0.3092, 0.5633, 0.3323, 0.5308, 0.3249, 0.5334, 0.2967, 0.5688, 0.3022, 0.5308, 0.3249, 0.4958, 0.3191, 0.4971, 0.2909, 0.5334, 0.2967, 0.4958, 0.3191, 0.455, 0.3156, 0.4589, 0.286, 0.4971, 0.2909, 0.455, 0.3156, 0.4144, 0.309, 0.4192, 0.2811, 0.4589, 0.286, 0.4144, 0.309, 0.376, 0.3069, 0.3797, 0.2748, 0.4192, 0.2811, 0.376, 0.3069, 0.3327, 0.2995, 0.3387, 0.2677, 0.3797, 0.2748, 0.3327, 0.2995, 0.2904, 0.2942, 0.2952, 0.2615, 0.3387, 0.2677, 0.2904, 0.2942, 0.2414, 0.2873, 0.248, 0.2549, 0.2952, 0.2615, 0.2414, 0.2873, 0.1949, 0.2844, 0.2017, 0.251, 0.248, 0.2549, 0.7941, 0.3564, 0.7729, 0.3391, 0.7762, 0.3048, 0.794, 0.3072, 0.7729, 0.3391, 0.7301, 0.3325, 0.7398, 0.2998, 0.7762, 0.3048, 0.7301, 0.3325, 0.6931, 0.3259, 0.6964, 0.2899, 0.7398, 0.2998, 0.6931, 0.3259, 0.6503, 0.3177, 0.6588, 0.2852, 0.6964, 0.2899, 0.6503, 0.3177, 0.6101, 0.3092, 0.6163, 0.276, 0.6588, 0.2852, 0.6101, 0.3092, 0.5688, 0.3022, 0.573, 0.2701, 0.6163, 0.276, 0.5688, 0.3022, 0.5334, 0.2967, 0.5386, 0.2648, 0.573, 0.2701, 0.5334, 0.2967, 0.4971, 0.2909, 0.5012, 0.2592, 0.5386, 0.2648, 0.4971, 0.2909, 0.4589, 0.286, 0.4639, 0.253, 0.5012, 0.2592, 0.4589, 0.286, 0.4192, 0.2811, 0.4233, 0.249, 0.4639, 0.253, 0.4192, 0.2811, 0.3797, 0.2748, 0.3857, 0.2422, 0.4233, 0.249, 0.3797, 0.2748, 0.3387, 0.2677, 0.3451, 0.2342, 0.3857, 0.2422, 0.3387, 0.2677, 0.2952, 0.2615, 0.3005, 0.2279, 0.3451, 0.2342, 0.2952, 0.2615, 0.248, 0.2549, 0.2526, 0.2202, 0.3005, 0.2279, 0.248, 0.2549, 0.2017, 0.251, 0.2066, 0.2127, 0.2526, 0.2202, 0.1494, 0.1634, 0.1576, 0.1411, 0.2102, 0.1595, 0.2006, 0.1838, 0.2006, 0.1838, 0.2102, 0.1595, 0.2565, 0.1735, 0.2515, 0.1927, 0.2515, 0.1927, 0.2565, 0.1735, 0.3052, 0.1837, 0.2969, 0.1986, 0.2969, 0.1986, 0.3052, 0.1837, 0.3539, 0.1937, 0.3508, 0.2165, 0.3508, 0.2165, 0.3539, 0.1937, 0.3958, 0.1952, 0.3909, 0.2287, 0.3909, 0.2287, 0.3958, 0.1952, 0.4256, 0.2015, 0.4364, 0.2291, 0.4364, 0.2291, 0.4256, 0.2015, 0.4674, 0.21, 0.4685, 0.2367, 0.4685, 0.2367, 0.4674, 0.21, 0.5163, 0.2182, 0.5103, 0.2333, 0.5103, 0.2333, 0.5163, 0.2182, 0.5476, 0.222, 0.5429, 0.2412, 0.5429, 0.2412, 0.5476, 0.222, 0.5785, 0.2272, 0.5718, 0.2451, 0.5718, 0.2451, 0.5785, 0.2272, 0.6219, 0.2352, 0.6188, 0.254, 0.6188, 0.254, 0.6219, 0.2352, 0.6643, 0.2429, 0.666, 0.2623, 0.666, 0.2623, 0.6643, 0.2429, 0.7039, 0.2492, 0.6972, 0.2678, 0.6972, 0.2678, 0.7039, 0.2492, 0.746, 0.2561, 0.7474, 0.276, 0.7474, 0.276, 0.746, 0.2561, 0.7943, 0.262, 0.7882, 0.2838, 0.8036, 0.387, 0.8012, 0.4119, 0.7669, 0.3973, 0.764, 0.3807, 0.764, 0.3807, 0.7669, 0.3973, 0.7223, 0.3909, 0.7335, 0.3782, 0.7335, 0.3782, 0.7223, 0.3909, 0.6821, 0.381, 0.6884, 0.3695, 0.6884, 0.3695, 0.6821, 0.381, 0.6299, 0.3826, 0.6389, 0.3643, 0.6389, 0.3643, 0.6299, 0.3826, 0.5956, 0.3764, 0.5987, 0.3556, 0.5987, 0.3556, 0.5956, 0.3764, 0.5502, 0.3693, 0.5559, 0.3545, 0.5559, 0.3545, 0.5502, 0.3693, 0.5245, 0.3657, 0.5235, 0.3501, 0.5235, 0.3501, 0.5245, 0.3657, 0.4994, 0.3631, 0.509, 0.3509, 0.509, 0.3509, 0.4994, 0.3631, 0.451, 0.3595, 0.4536, 0.3424, 0.4536, 0.3424, 0.451, 0.3595, 0.4093, 0.3529, 0.4057, 0.3406, 0.4057, 0.3406, 0.4093, 0.3529, 0.3649, 0.3463, 0.3672, 0.3277, 0.3672, 0.3277, 0.3649, 0.3463, 0.3335, 0.3421, 0.3406, 0.3249, 0.3406, 0.3249, 0.3335, 0.3421, 0.2892, 0.3393, 0.2891, 0.3233, 0.2891, 0.3233, 0.2892, 0.3393, 0.264, 0.3357, 0.264, 0.3213, 0.264, 0.3213, 0.264, 0.3357, 0.185, 0.3296, 0.1866, 0.3059, 0.436, 0.7489, 0.3879, 0.7493, 0.3811, 0.7277, 0.427, 0.7299, 0.469, 0.5169, 0.4174, 0.5114, 0.4073, 0.4739, 0.4579, 0.4834, 0.4369, 0.6563, 0.3975, 0.6311, 0.4098, 0.5947, 0.4606, 0.5997, 0.424, 0.7018, 0.37, 0.7025, 0.3975, 0.6311, 0.4369, 0.6563, 0.45, 0.7849, 0.3994, 0.779, 0.3879, 0.7493, 0.436, 0.7489, 0.427, 0.7299, 0.3811, 0.7277, 0.37, 0.7025, 0.424, 0.7018, 0.9397, 0.5553, 0.8919, 0.5495, 0.8848, 0.5248, 0.9354, 0.5302, 0.9436, 0.7489, 0.8849, 0.7418, 0.9165, 0.697, 0.9894, 0.7067, 0.931, 0.5026, 0.8801, 0.5025, 0.8997, 0.4639, 0.9586, 0.4588, 0.9999, 0.6533, 0.9392, 0.6491, 0.9155, 0.6001, 0.9624, 0.5953, 0.9354, 0.5302, 0.8848, 0.5248, 0.8801, 0.5025, 0.931, 0.5026, 0.9624, 0.5953, 0.9155, 0.6001, 0.8919, 0.5495, 0.9397, 0.5553, 0.9894, 0.7067, 0.9165, 0.697, 0.9392, 0.6491, 0.9999, 0.6533, 0.4288, 0.5507, 0.4824, 0.549, 0.4606, 0.5997, 0.4098, 0.5947, 0.185, 0.3296, 0.1839, 0.3511, 0.1392, 0.3518, 0.1374, 0.3327, 0.1374, 0.3327, 0.1392, 0.3518, 0.09409, 0.3581, 0.08504, 0.336, 0.08504, 0.336, 0.09409, 0.3581, 0.0458, 0.358, 0.04201, 0.3386, 0.2066, 0.2127, 0.1515, 0.1971, 0.1494, 0.1634, 0.2006, 0.1838, 0.1515, 0.1971, 0.1037, 0.1821, 0.1064, 0.1464, 0.1494, 0.1634, 0.1037, 0.1821, 0.06246, 0.1679, 0.0567, 0.1264, 0.1064, 0.1464, 0.1866, 0.3059, 0.1338, 0.3081, 0.1437, 0.2785, 0.1949, 0.2844, 0.1338, 0.3081, 0.08063, 0.3119, 0.09216, 0.2736, 0.1437, 0.2785, 0.08063, 0.3119, 0.03449, 0.315, 0.05054, 0.276, 0.09216, 0.2736, 0.1949, 0.2844, 0.1437, 0.2785, 0.1516, 0.2428, 0.2017, 0.251, 0.1437, 0.2785, 0.09216, 0.2736, 0.101, 0.232, 0.1516, 0.2428, 0.09216, 0.2736, 0.05054, 0.276, 0.05688, 0.2231, 0.101, 0.232, 0.2017, 0.251, 0.1516, 0.2428, 0.1515, 0.1971, 0.2066, 0.2127, 0.1516, 0.2428, 0.101, 0.232, 0.1037, 0.1821, 0.1515, 0.1971, 0.101, 0.232, 0.05688, 0.2231, 0.06246, 0.1679, 0.1037, 0.1821, 0.1866, 0.3059, 0.185, 0.3296, 0.1374, 0.3327, 0.1338, 0.3081, 0.1338, 0.3081, 0.1374, 0.3327, 0.08504, 0.336, 0.08063, 0.3119, 0.08063, 0.3119, 0.08504, 0.336, 0.04201, 0.3386, 0.03449, 0.315, 0.02733, 0.08804, 0.03645, 0.06301, 0.07872, 0.08265, 0.06803, 0.105, 0.06803, 0.105, 0.07872, 0.08265, 0.1228, 0.1023, 0.1117, 0.1229, 0.1117, 0.1229, 0.1228, 0.1023, 0.164, 0.1187, 0.1576, 0.1411, 0.07744, 0.03716, 0.1125, 0.05372, 0.07872, 0.08265, 0.03645, 0.06301, 0.1125, 0.05372, 0.1468, 0.07771, 0.1228, 0.1023, 0.07872, 0.08265, 0.1468, 0.07771, 0.1908, 0.09548, 0.164, 0.1187, 0.1228, 0.1023, 0.01054, 0.362, 0.0458, 0.358, 0.06159, 0.3939, 0.02389, 0.396, 0.0458, 0.358, 0.09409, 0.3581, 0.104, 0.3874, 0.06159, 0.3939, 0.09409, 0.3581, 0.1392, 0.3518, 0.1496, 0.3828, 0.104, 0.3874, 0.0365, 0.4272, 0.07057, 0.4217, 0.07894, 0.4493, 0.04846, 0.4585, 0.07057, 0.4217, 0.1105, 0.409, 0.1165, 0.4312, 0.07894, 0.4493, 0.1105, 0.409, 0.152, 0.4009, 0.1541, 0.4182, 0.1165, 0.4312, 0.1228, 0.0001406, 0.1461, 0.02043, 0.1125, 0.05372, 0.07744, 0.03716, 0.1461, 0.02043, 0.1794, 0.04319, 0.1468, 0.07771, 0.1125, 0.05372, 0.1794, 0.04319, 0.2104, 0.06611, 0.1908, 0.09548, 0.1468, 0.07771, 0.0205, 0.1112, 0.02733, 0.08804, 0.06803, 0.105, 0.0567, 0.1264, 0.0567, 0.1264, 0.06803, 0.105, 0.1117, 0.1229, 0.1064, 0.1464, 0.1064, 0.1464, 0.1117, 0.1229, 0.1576, 0.1411, 0.1494, 0.1634, 0.05447, 0.5744, 0.008282, 0.5916, 0.0102, 0.5695, 0.08376, 0.5445, 0.03859, 0.7543, 0.01089, 0.7557, 0.00969, 0.7248, 0.02755, 0.7277, 0.04377, 0.6248, 0.01022, 0.6304, 0.008282, 0.5916, 0.05447, 0.5744, 0.02143, 0.7001, 0.0001406, 0.6914, 0.01022, 0.6304, 0.04377, 0.6248, 0.04505, 0.7927, 0.01341, 0.7945, 0.01089, 0.7557, 0.03859, 0.7543, 0.02755, 0.7277, 0.00969, 0.7248, 0.0001406, 0.6914, 0.02143, 0.7001, 0.5604, 0.6583, 0.5206, 0.6516, 0.5248, 0.6225, 0.5653, 0.6227, 0.561, 0.5398, 0.5317, 0.5343, 0.5247, 0.5194, 0.557, 0.5222, 0.5411, 0.7014, 0.513, 0.6965, 0.5206, 0.6516, 0.5604, 0.6583, 0.5527, 0.5051, 0.5248, 0.5047, 0.522, 0.4697, 0.5523, 0.4672, 0.5653, 0.6227, 0.5248, 0.6225, 0.5201, 0.5844, 0.5619, 0.5845, 0.557, 0.5222, 0.5247, 0.5194, 0.5248, 0.5047, 0.5527, 0.5051, 0.5619, 0.5845, 0.5201, 0.5844, 0.5317, 0.5343, 0.561, 0.5398, 0.4098, 0.5947, 0.3556, 0.5891, 0.3704, 0.5489, 0.4288, 0.5507, 0.3556, 0.5891, 0.3166, 0.5904, 0.3286, 0.5453, 0.3704, 0.5489, 0.3166, 0.5904, 0.2813, 0.5873, 0.2923, 0.5443, 0.3286, 0.5453, 0.2813, 0.5873, 0.2404, 0.5862, 0.2484, 0.5445, 0.2923, 0.5443, 0.2404, 0.5862, 0.1936, 0.5825, 0.206, 0.5434, 0.2484, 0.5445, 0.1936, 0.5825, 0.1521, 0.5794, 0.1626, 0.5449, 0.206, 0.5434, 0.1521, 0.5794, 0.09458, 0.5776, 0.104, 0.5433, 0.1626, 0.5449, 0.09458, 0.5776, 0.05447, 0.5744, 0.08376, 0.5445, 0.104, 0.5433, 0.3879, 0.7493, 0.3366, 0.7527, 0.3331, 0.73, 0.3811, 0.7277, 0.3366, 0.7527, 0.2979, 0.7563, 0.2933, 0.7311, 0.3331, 0.73, 0.2979, 0.7563, 0.2519, 0.7566, 0.2522, 0.7291, 0.2933, 0.7311, 0.2519, 0.7566, 0.213, 0.7547, 0.2068, 0.7286, 0.2522, 0.7291, 0.213, 0.7547, 0.1684, 0.7532, 0.1606, 0.7281, 0.2068, 0.7286, 0.1684, 0.7532, 0.1116, 0.7533, 0.111, 0.7275, 0.1606, 0.7281, 0.1116, 0.7533, 0.07586, 0.7532, 0.06626, 0.7276, 0.111, 0.7275, 0.07586, 0.7532, 0.03859, 0.7543, 0.02755, 0.7277, 0.06626, 0.7276, 0.4174, 0.5114, 0.3643, 0.5091, 0.3565, 0.4712, 0.4073, 0.4739, 0.3643, 0.5091, 0.3229, 0.5058, 0.3153, 0.4642, 0.3565, 0.4712, 0.3229, 0.5058, 0.2818, 0.5051, 0.2708, 0.4626, 0.3153, 0.4642, 0.2818, 0.5051, 0.2363, 0.5037, 0.2251, 0.462, 0.2708, 0.4626, 0.2363, 0.5037, 0.1914, 0.5031, 0.1779, 0.4633, 0.2251, 0.462, 0.1914, 0.5031, 0.1485, 0.5019, 0.1344, 0.4608, 0.1779, 0.4633, 0.1485, 0.5019, 0.09651, 0.502, 0.08824, 0.46, 0.1344, 0.4608, 0.09651, 0.502, 0.06774, 0.5022, 0.05102, 0.4588, 0.08824, 0.46, 0.3975, 0.6311, 0.3504, 0.6314, 0.3556, 0.5891, 0.4098, 0.5947, 0.3504, 0.6314, 0.3067, 0.6309, 0.3166, 0.5904, 0.3556, 0.5891, 0.3067, 0.6309, 0.2648, 0.6303, 0.2813, 0.5873, 0.3166, 0.5904, 0.2648, 0.6303, 0.222, 0.6286, 0.2404, 0.5862, 0.2813, 0.5873, 0.222, 0.6286, 0.1767, 0.6276, 0.1936, 0.5825, 0.2404, 0.5862, 0.1767, 0.6276, 0.1281, 0.6275, 0.1521, 0.5794, 0.1936, 0.5825, 0.1281, 0.6275, 0.0814, 0.6263, 0.09458, 0.5776, 0.1521, 0.5794, 0.0814, 0.6263, 0.04377, 0.6248, 0.05447, 0.5744, 0.09458, 0.5776, 0.37, 0.7025, 0.3235, 0.7021, 0.3504, 0.6314, 0.3975, 0.6311, 0.3235, 0.7021, 0.2876, 0.7019, 0.3067, 0.6309, 0.3504, 0.6314, 0.2876, 0.7019, 0.2455, 0.7019, 0.2648, 0.6303, 0.3067, 0.6309, 0.2455, 0.7019, 0.2013, 0.7033, 0.222, 0.6286, 0.2648, 0.6303, 0.2013, 0.7033, 0.1568, 0.7017, 0.1767, 0.6276, 0.222, 0.6286, 0.1568, 0.7017, 0.1012, 0.7012, 0.1281, 0.6275, 0.1767, 0.6276, 0.1012, 0.7012, 0.05245, 0.7022, 0.0814, 0.6263, 0.1281, 0.6275, 0.05245, 0.7022, 0.02143, 0.7001, 0.04377, 0.6248, 0.0814, 0.6263, 0.3994, 0.779, 0.3497, 0.7866, 0.3366, 0.7527, 0.3879, 0.7493, 0.3497, 0.7866, 0.3096, 0.7927, 0.2979, 0.7563, 0.3366, 0.7527, 0.3096, 0.7927, 0.2654, 0.7945, 0.2519, 0.7566, 0.2979, 0.7563, 0.2654, 0.7945, 0.2192, 0.7924, 0.213, 0.7547, 0.2519, 0.7566, 0.2192, 0.7924, 0.1718, 0.7894, 0.1684, 0.7532, 0.213, 0.7547, 0.1718, 0.7894, 0.1283, 0.7874, 0.1116, 0.7533, 0.1684, 0.7532, 0.1283, 0.7874, 0.08251, 0.7909, 0.07586, 0.7532, 0.1116, 0.7533, 0.08251, 0.7909, 0.04505, 0.7927, 0.03859, 0.7543, 0.07586, 0.7532, 0.3811, 0.7277, 0.3331, 0.73, 0.3235, 0.7021, 0.37, 0.7025, 0.3331, 0.73, 0.2933, 0.7311, 0.2876, 0.7019, 0.3235, 0.7021, 0.2933, 0.7311, 0.2522, 0.7291, 0.2455, 0.7019, 0.2876, 0.7019, 0.2522, 0.7291, 0.2068, 0.7286, 0.2013, 0.7033, 0.2455, 0.7019, 0.2068, 0.7286, 0.1606, 0.7281, 0.1568, 0.7017, 0.2013, 0.7033, 0.1606, 0.7281, 0.111, 0.7275, 0.1012, 0.7012, 0.1568, 0.7017, 0.111, 0.7275, 0.06626, 0.7276, 0.05245, 0.7022, 0.1012, 0.7012, 0.06626, 0.7276, 0.02755, 0.7277, 0.02143, 0.7001, 0.05245, 0.7022, 0.9165, 0.697, 0.8753, 0.6881, 0.888, 0.6467, 0.9392, 0.6491, 0.8753, 0.6881, 0.8268, 0.6839, 0.8385, 0.6441, 0.888, 0.6467, 0.8268, 0.6839, 0.7808, 0.6822, 0.7939, 0.6383, 0.8385, 0.6441, 0.7808, 0.6822, 0.7375, 0.6768, 0.7603, 0.6341, 0.7939, 0.6383, 0.7375, 0.6768, 0.6918, 0.6688, 0.7065, 0.6324, 0.7603, 0.6341, 0.6918, 0.6688, 0.6422, 0.664, 0.6601, 0.6266, 0.7065, 0.6324, 0.6422, 0.664, 0.5986, 0.6603, 0.6107, 0.6247, 0.6601, 0.6266, 0.5986, 0.6603, 0.5604, 0.6583, 0.5653, 0.6227, 0.6107, 0.6247, 0.8919, 0.5495, 0.8429, 0.5466, 0.8411, 0.5241, 0.8848, 0.5248, 0.8429, 0.5466, 0.807, 0.5478, 0.8035, 0.5229, 0.8411, 0.5241, 0.807, 0.5478, 0.7736, 0.545, 0.7684, 0.5228, 0.8035, 0.5229, 0.7736, 0.545, 0.7339, 0.5452, 0.728, 0.5237, 0.7684, 0.5228, 0.7339, 0.5452, 0.6901, 0.544, 0.6843, 0.5247, 0.728, 0.5237, 0.6901, 0.544, 0.6397, 0.5425, 0.6366, 0.5249, 0.6843, 0.5247, 0.6397, 0.5425, 0.6018, 0.5417, 0.597, 0.5237, 0.6366, 0.5249, 0.6018, 0.5417, 0.561, 0.5398, 0.557, 0.5222, 0.597, 0.5237, 0.8849, 0.7418, 0.8397, 0.737, 0.8753, 0.6881, 0.9165, 0.697, 0.8397, 0.737, 0.7973, 0.7349, 0.8268, 0.6839, 0.8753, 0.6881, 0.7973, 0.7349, 0.7548, 0.7306, 0.7808, 0.6822, 0.8268, 0.6839, 0.7548, 0.7306, 0.7129, 0.7229, 0.7375, 0.6768, 0.7808, 0.6822, 0.7129, 0.7229, 0.6692, 0.7155, 0.6918, 0.6688, 0.7375, 0.6768, 0.6692, 0.7155, 0.6258, 0.7104, 0.6422, 0.664, 0.6918, 0.6688, 0.6258, 0.7104, 0.5833, 0.7075, 0.5986, 0.6603, 0.6422, 0.664, 0.5833, 0.7075, 0.5411, 0.7014, 0.5604, 0.6583, 0.5986, 0.6603, 0.8801, 0.5025, 0.8341, 0.5008, 0.8543, 0.4619, 0.8997, 0.4639, 0.8341, 0.5008, 0.7988, 0.4997, 0.8116, 0.4588, 0.8543, 0.4619, 0.7988, 0.4997, 0.7678, 0.5009, 0.7694, 0.46, 0.8116, 0.4588, 0.7678, 0.5009, 0.7225, 0.5048, 0.7264, 0.4645, 0.7694, 0.46, 0.7225, 0.5048, 0.6797, 0.5073, 0.682, 0.4674, 0.7264, 0.4645, 0.6797, 0.5073, 0.6306, 0.5079, 0.6377, 0.4683, 0.682, 0.4674, 0.6306, 0.5079, 0.5924, 0.5066, 0.5955, 0.4682, 0.6377, 0.4683, 0.5924, 0.5066, 0.5527, 0.5051, 0.5523, 0.4672, 0.5955, 0.4682, 0.9392, 0.6491, 0.888, 0.6467, 0.8698, 0.599, 0.9155, 0.6001, 0.888, 0.6467, 0.8385, 0.6441, 0.8248, 0.5974, 0.8698, 0.599, 0.8385, 0.6441, 0.7939, 0.6383, 0.7835, 0.5952, 0.8248, 0.5974, 0.7939, 0.6383, 0.7603, 0.6341, 0.7413, 0.5923, 0.7835, 0.5952, 0.7603, 0.6341, 0.7065, 0.6324, 0.6981, 0.5902, 0.7413, 0.5923, 0.7065, 0.6324, 0.6601, 0.6266, 0.6522, 0.5892, 0.6981, 0.5902, 0.6601, 0.6266, 0.6107, 0.6247, 0.6069, 0.5858, 0.6522, 0.5892, 0.6107, 0.6247, 0.5653, 0.6227, 0.5619, 0.5845, 0.6069, 0.5858, 0.8848, 0.5248, 0.8411, 0.5241, 0.8341, 0.5008, 0.8801, 0.5025, 0.8411, 0.5241, 0.8035, 0.5229, 0.7988, 0.4997, 0.8341, 0.5008, 0.8035, 0.5229, 0.7684, 0.5228, 0.7678, 0.5009, 0.7988, 0.4997, 0.7684, 0.5228, 0.728, 0.5237, 0.7225, 0.5048, 0.7678, 0.5009, 0.728, 0.5237, 0.6843, 0.5247, 0.6797, 0.5073, 0.7225, 0.5048, 0.6843, 0.5247, 0.6366, 0.5249, 0.6306, 0.5079, 0.6797, 0.5073, 0.6366, 0.5249, 0.597, 0.5237, 0.5924, 0.5066, 0.6306, 0.5079, 0.597, 0.5237, 0.557, 0.5222, 0.5527, 0.5051, 0.5924, 0.5066, 0.9155, 0.6001, 0.8698, 0.599, 0.8429, 0.5466, 0.8919, 0.5495, 0.8698, 0.599, 0.8248, 0.5974, 0.807, 0.5478, 0.8429, 0.5466, 0.8248, 0.5974, 0.7835, 0.5952, 0.7736, 0.545, 0.807, 0.5478, 0.7835, 0.5952, 0.7413, 0.5923, 0.7339, 0.5452, 0.7736, 0.545, 0.7413, 0.5923, 0.6981, 0.5902, 0.6901, 0.544, 0.7339, 0.5452, 0.6981, 0.5902, 0.6522, 0.5892, 0.6397, 0.5425, 0.6901, 0.544, 0.6522, 0.5892, 0.6069, 0.5858, 0.6018, 0.5417, 0.6397, 0.5425, 0.6069, 0.5858, 0.5619, 0.5845, 0.561, 0.5398, 0.6018, 0.5417, 0.08376, 0.5445, 0.0102, 0.5695, 0.02066, 0.5154, 0.06774, 0.5022, 0.1496, 0.3828, 0.1953, 0.3738, 0.1972, 0.3899, 0.152, 0.4009, 0.1953, 0.3738, 0.2556, 0.3723, 0.2471, 0.3891, 0.1972, 0.3899, 0.2556, 0.3723, 0.2851, 0.3709, 0.2828, 0.3884, 0.2471, 0.3891, 0.2851, 0.3709, 0.3233, 0.3752, 0.3222, 0.3927, 0.2828, 0.3884, 0.3233, 0.3752, 0.3656, 0.3794, 0.3623, 0.3978, 0.3222, 0.3927, 0.3656, 0.3794, 0.4036, 0.3861, 0.401, 0.4037, 0.3623, 0.3978, 0.4036, 0.3861, 0.4442, 0.394, 0.4409, 0.4118, 0.401, 0.4037, 0.4442, 0.394, 0.4889, 0.4035, 0.4833, 0.4205, 0.4409, 0.4118, 0.4889, 0.4035, 0.5185, 0.4077, 0.5173, 0.425, 0.4833, 0.4205, 0.5185, 0.4077, 0.5503, 0.409, 0.5526, 0.4262, 0.5173, 0.425, 0.5503, 0.409, 0.5934, 0.4078, 0.5946, 0.4249, 0.5526, 0.4262, 0.5934, 0.4078, 0.635, 0.409, 0.6359, 0.4255, 0.5946, 0.4249, 0.635, 0.409, 0.678, 0.4143, 0.6775, 0.4286, 0.6359, 0.4255, 0.678, 0.4143, 0.7213, 0.4191, 0.7196, 0.4327, 0.6775, 0.4286, 0.7213, 0.4191, 0.7636, 0.4258, 0.7638, 0.4395, 0.7196, 0.4327, 0.4824, 0.549, 0.4288, 0.5507, 0.4174, 0.5114, 0.469, 0.5169, 0.02389, 0.396, 0.06159, 0.3939, 0.07057, 0.4217, 0.0365, 0.4272, 0.06159, 0.3939, 0.104, 0.3874, 0.1105, 0.409, 0.07057, 0.4217, 0.104, 0.3874, 0.1496, 0.3828, 0.152, 0.4009, 0.1105, 0.409, 0.4288, 0.5507, 0.3704, 0.5489, 0.3643, 0.5091, 0.4174, 0.5114, 0.3704, 0.5489, 0.3286, 0.5453, 0.3229, 0.5058, 0.3643, 0.5091, 0.3286, 0.5453, 0.2923, 0.5443, 0.2818, 0.5051, 0.3229, 0.5058, 0.2923, 0.5443, 0.2484, 0.5445, 0.2363, 0.5037, 0.2818, 0.5051, 0.2484, 0.5445, 0.206, 0.5434, 0.1914, 0.5031, 0.2363, 0.5037, 0.206, 0.5434, 0.1626, 0.5449, 0.1485, 0.5019, 0.1914, 0.5031, 0.1626, 0.5449, 0.104, 0.5433, 0.09651, 0.502, 0.1485, 0.5019, 0.104, 0.5433, 0.08376, 0.5445, 0.06774, 0.5022, 0.09651, 0.502, 0.06774, 0.5022, 0.02066, 0.5154, 0.01919, 0.4593, 0.05102, 0.4588, 0.793, 0.2232, 0.8074, 0.2252, 0.8022, 0.2637, 0.7943, 0.262, 0.78, 0.2445, 0.7682, 0.3656, 0.7729, 0.3391, 0.7941, 0.3564, 0.8036, 0.387, 0.764, 0.3807, 0.8012, 0.4119, 0.8218, 0.4276, 0.7879, 0.4585, 0.7749, 0.4479, 0.8112, 0.1793, 0.8269, 0.187, 0.8241, 0.236, 0.8074, 0.2252, 0.8074, 0.2252, 0.8241, 0.236, 0.8288, 0.2671, 0.8022, 0.2637, 0.8022, 0.2637, 0.8288, 0.2671, 0.8179, 0.3007, 0.799, 0.2871, 0.8012, 0.4119, 0.8036, 0.387, 0.8213, 0.3948, 0.8218, 0.4276, 0.8036, 0.387, 0.7941, 0.3564, 0.8122, 0.364, 0.8213, 0.3948, 0.7941, 0.3564, 0.794, 0.3072, 0.8136, 0.324, 0.8122, 0.364, 0.794, 0.3072, 0.799, 0.2871, 0.8179, 0.3007, 0.8136, 0.324, 0.5201, 0.5844, 0.4921, 0.5752, 0.4853, 0.5436, 0.5317, 0.5343, 0.5247, 0.5194, 0.5317, 0.5343, 0.4853, 0.5436, 0.4827, 0.5221, 0.5248, 0.5047, 0.5247, 0.5194, 0.4827, 0.5221, 0.4876, 0.4996, 0.522, 0.4697, 0.5248, 0.5047, 0.4876, 0.4996, 0.4966, 0.4683, 0.5206, 0.6516, 0.513, 0.6965, 0.487, 0.6943, 0.5047, 0.6524, 0.5206, 0.6516, 0.5047, 0.6524, 0.5043, 0.6134, 0.5248, 0.6225, 0.5248, 0.6225, 0.5043, 0.6134, 0.4921, 0.5752, 0.5201, 0.5844])
me_cube_009.use_remesh_preserve_volume = False
me_cube_009.use_remesh_preserve_attributes = False
me_cube_009.use_mirror_vertex_groups = False
me_cube_009.update()

# ---- objects
ob_tunnel02_colliders = bpy.data.objects.new('tunnel02_colliders', me_cube_009)

# ---- transforms, parenting, visibility, modifiers, constraints
ob_tunnel02_colliders.location = (0.9314, -0.01064, 0.7133)
ob_tunnel02_colliders.lineart.crease_threshold = 0.0

# ---- collection membership
col_collection_13.objects.link(ob_tunnel02_colliders)

# ---- scene / render settings (as saved in the file)
scene.frame_start = 1; scene.frame_end = 250; scene.frame_set(1)
scene.render.engine = 'BLENDER_EEVEE_NEXT'
scene.render.resolution_percentage = 50
scene.render.dither_intensity = 0.0
scene.cycles.use_denoising = False
scene.cycles.samples = 10
scene.cycles.sampling_pattern = 'TABULATED_SOBOL'
scene.cycles.light_sampling_threshold = 0.0
scene.cycles.use_adaptive_sampling = False
scene.cycles.use_light_tree = False
scene.cycles.blur_glossy = 0.0
scene.cycles.pixel_filter_type = 'GAUSSIAN'
scene.cycles.sample_clamp_indirect = 0.0
scene.view_settings.view_transform = 'Standard'
bpy.context.view_layer.update()

# ---- added for rendering (the .blend has no active camera and no usable light): camera, sun
cam_auto = bpy.data.cameras.new('AutoCamera')
cam_auto.lens = 50.0
cam_auto.sensor_width = 36.0
cam_auto.clip_end = 1000.0
ob_auto_camera = bpy.data.objects.new('AutoCamera', cam_auto)
scene.collection.objects.link(ob_auto_camera)
ob_auto_camera.location = (8.30918, -54.0775, 35.3821)
ob_auto_camera.rotation_euler = (1.09748, -7.21219e-08, 0.694738)
scene.camera = ob_auto_camera
light_auto_sun = bpy.data.lights.new('AutoSun', 'SUN')
light_auto_sun.energy = 3.0
light_auto_sun.angle = 0.0523599
ob_auto_sun = bpy.data.objects.new('AutoSun', light_auto_sun)
scene.collection.objects.link(ob_auto_sun)
ob_auto_sun.rotation_euler = (0.872665, 0.174533, 0.523599)
bpy.context.view_layer.update()
